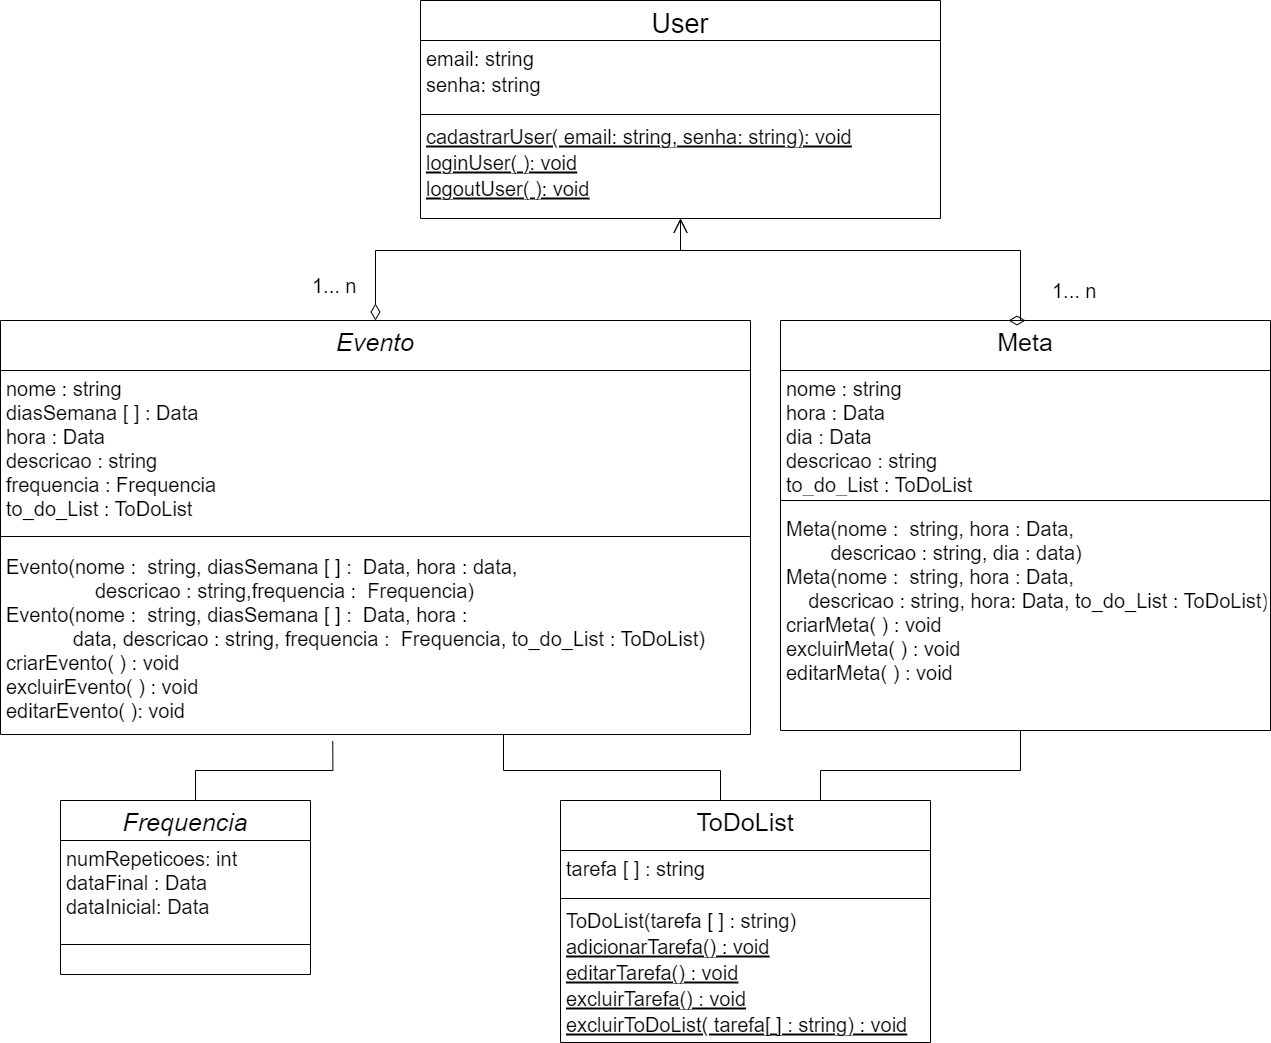

The diagram above was exported from draw.io. Its source (the exported page's mxGraphModel, read from the mxfile embedded in the PNG):
<mxGraphModel dx="1736" dy="1348" grid="1" gridSize="10" guides="1" tooltips="1" connect="1" arrows="1" fold="1" page="0" pageScale="1" pageWidth="827" pageHeight="1169" math="0" shadow="0">
  <root>
    <mxCell id="WIyWlLk6GJQsqaUBKTNV-0" />
    <mxCell id="WIyWlLk6GJQsqaUBKTNV-1" parent="WIyWlLk6GJQsqaUBKTNV-0" />
    <mxCell id="zkfFHV4jXpPFQw0GAbJ--0" value="Evento" style="swimlane;fontStyle=2;align=center;verticalAlign=top;childLayout=stackLayout;horizontal=1;startSize=50;horizontalStack=0;resizeParent=1;resizeLast=0;collapsible=1;marginBottom=0;rounded=0;shadow=0;strokeWidth=1;fontSize=25;" parent="WIyWlLk6GJQsqaUBKTNV-1" vertex="1">
      <mxGeometry x="10" y="70" width="750" height="414" as="geometry">
        <mxRectangle x="230" y="140" width="160" height="26" as="alternateBounds" />
      </mxGeometry>
    </mxCell>
    <mxCell id="zkfFHV4jXpPFQw0GAbJ--3" value="nome : string&#10;diasSemana [ ] : Data&#10;hora : Data&#10;descricao : string&#10;frequencia : Frequencia&#10;to_do_List : ToDoList" style="text;align=left;verticalAlign=top;spacingLeft=4;spacingRight=4;overflow=hidden;rotatable=0;points=[[0,0.5],[1,0.5]];portConstraint=eastwest;rounded=0;shadow=0;html=0;fontSize=20;" parent="zkfFHV4jXpPFQw0GAbJ--0" vertex="1">
      <mxGeometry y="50" width="750" height="154" as="geometry" />
    </mxCell>
    <mxCell id="zkfFHV4jXpPFQw0GAbJ--4" value="" style="line;html=1;strokeWidth=1;align=left;verticalAlign=middle;spacingTop=-1;spacingLeft=3;spacingRight=3;rotatable=0;labelPosition=right;points=[];portConstraint=eastwest;fontSize=20;" parent="zkfFHV4jXpPFQw0GAbJ--0" vertex="1">
      <mxGeometry y="204" width="750" height="24" as="geometry" />
    </mxCell>
    <mxCell id="zkfFHV4jXpPFQw0GAbJ--5" value="Evento(nome :  string, diasSemana [ ] :  Data, hora : data, &#10;                descricao : string,frequencia :  Frequencia)&#10;Evento(nome :  string, diasSemana [ ] :  Data, hora : &#10;            data, descricao : string, frequencia :  Frequencia, to_do_List : ToDoList)&#10;criarEvento( ) : void&#10;excluirEvento( ) : void&#10;editarEvento( ): void" style="text;align=left;verticalAlign=top;spacingLeft=4;spacingRight=4;overflow=hidden;rotatable=0;points=[[0,0.5],[1,0.5]];portConstraint=eastwest;fontSize=20;" parent="zkfFHV4jXpPFQw0GAbJ--0" vertex="1">
      <mxGeometry y="228" width="750" height="186" as="geometry" />
    </mxCell>
    <mxCell id="zkfFHV4jXpPFQw0GAbJ--6" value="ToDoList" style="swimlane;fontStyle=0;align=center;verticalAlign=top;childLayout=stackLayout;horizontal=1;startSize=50;horizontalStack=0;resizeParent=1;resizeLast=0;collapsible=1;marginBottom=0;rounded=0;shadow=0;strokeWidth=1;fontSize=25;" parent="WIyWlLk6GJQsqaUBKTNV-1" vertex="1">
      <mxGeometry x="570" y="550" width="370" height="242" as="geometry">
        <mxRectangle x="130" y="380" width="160" height="26" as="alternateBounds" />
      </mxGeometry>
    </mxCell>
    <mxCell id="zkfFHV4jXpPFQw0GAbJ--7" value="tarefa [ ] : string " style="text;align=left;verticalAlign=top;spacingLeft=4;spacingRight=4;overflow=hidden;rotatable=0;points=[[0,0.5],[1,0.5]];portConstraint=eastwest;fontSize=20;" parent="zkfFHV4jXpPFQw0GAbJ--6" vertex="1">
      <mxGeometry y="50" width="370" height="44" as="geometry" />
    </mxCell>
    <mxCell id="zkfFHV4jXpPFQw0GAbJ--9" value="" style="line;html=1;strokeWidth=1;align=left;verticalAlign=middle;spacingTop=-1;spacingLeft=3;spacingRight=3;rotatable=0;labelPosition=right;points=[];portConstraint=eastwest;fontSize=20;" parent="zkfFHV4jXpPFQw0GAbJ--6" vertex="1">
      <mxGeometry y="94" width="370" height="8" as="geometry" />
    </mxCell>
    <mxCell id="zkfFHV4jXpPFQw0GAbJ--10" value="ToDoList(tarefa [ ] : string)" style="text;align=left;verticalAlign=top;spacingLeft=4;spacingRight=4;overflow=hidden;rotatable=0;points=[[0,0.5],[1,0.5]];portConstraint=eastwest;fontStyle=0;fontSize=20;" parent="zkfFHV4jXpPFQw0GAbJ--6" vertex="1">
      <mxGeometry y="102" width="370" height="26" as="geometry" />
    </mxCell>
    <mxCell id="6BL7bTAuib7kfEbQ-DZV-24" value="adicionarTarefa() : void" style="text;align=left;verticalAlign=top;spacingLeft=4;spacingRight=4;overflow=hidden;rotatable=0;points=[[0,0.5],[1,0.5]];portConstraint=eastwest;fontStyle=4;fontSize=20;" parent="zkfFHV4jXpPFQw0GAbJ--6" vertex="1">
      <mxGeometry y="128" width="370" height="26" as="geometry" />
    </mxCell>
    <mxCell id="zkfFHV4jXpPFQw0GAbJ--11" value="editarTarefa() : void" style="text;align=left;verticalAlign=top;spacingLeft=4;spacingRight=4;overflow=hidden;rotatable=0;points=[[0,0.5],[1,0.5]];portConstraint=eastwest;fontStyle=4;fontSize=20;" parent="zkfFHV4jXpPFQw0GAbJ--6" vertex="1">
      <mxGeometry y="154" width="370" height="26" as="geometry" />
    </mxCell>
    <mxCell id="6BL7bTAuib7kfEbQ-DZV-21" value="excluirTarefa() : void" style="text;align=left;verticalAlign=top;spacingLeft=4;spacingRight=4;overflow=hidden;rotatable=0;points=[[0,0.5],[1,0.5]];portConstraint=eastwest;fontStyle=4;fontSize=20;" parent="zkfFHV4jXpPFQw0GAbJ--6" vertex="1">
      <mxGeometry y="180" width="370" height="26" as="geometry" />
    </mxCell>
    <mxCell id="6BL7bTAuib7kfEbQ-DZV-22" value="excluirToDoList( tarefa[ ] : string) : void" style="text;align=left;verticalAlign=top;spacingLeft=4;spacingRight=4;overflow=hidden;rotatable=0;points=[[0,0.5],[1,0.5]];portConstraint=eastwest;fontStyle=4;fontSize=20;" parent="zkfFHV4jXpPFQw0GAbJ--6" vertex="1">
      <mxGeometry y="206" width="370" height="26" as="geometry" />
    </mxCell>
    <mxCell id="zkfFHV4jXpPFQw0GAbJ--17" value="Meta" style="swimlane;fontStyle=0;align=center;verticalAlign=top;childLayout=stackLayout;horizontal=1;startSize=50;horizontalStack=0;resizeParent=1;resizeLast=0;collapsible=1;marginBottom=0;rounded=0;shadow=0;strokeWidth=1;fontSize=25;" parent="WIyWlLk6GJQsqaUBKTNV-1" vertex="1">
      <mxGeometry x="790" y="70" width="490" height="410" as="geometry">
        <mxRectangle x="550" y="140" width="160" height="26" as="alternateBounds" />
      </mxGeometry>
    </mxCell>
    <mxCell id="zkfFHV4jXpPFQw0GAbJ--18" value="nome : string&#10;hora : Data&#10;dia : Data&#10;descricao : string&#10;to_do_List : ToDoList" style="text;align=left;verticalAlign=top;spacingLeft=4;spacingRight=4;overflow=hidden;rotatable=0;points=[[0,0.5],[1,0.5]];portConstraint=eastwest;fontSize=20;" parent="zkfFHV4jXpPFQw0GAbJ--17" vertex="1">
      <mxGeometry y="50" width="490" height="120" as="geometry" />
    </mxCell>
    <mxCell id="zkfFHV4jXpPFQw0GAbJ--23" value="" style="line;html=1;strokeWidth=1;align=left;verticalAlign=middle;spacingTop=-1;spacingLeft=3;spacingRight=3;rotatable=0;labelPosition=right;points=[];portConstraint=eastwest;fontSize=20;" parent="zkfFHV4jXpPFQw0GAbJ--17" vertex="1">
      <mxGeometry y="170" width="490" height="20" as="geometry" />
    </mxCell>
    <mxCell id="zkfFHV4jXpPFQw0GAbJ--24" value="Meta(nome :  string, hora : Data, &#10;        descricao : string, dia : data)&#10;Meta(nome :  string, hora : Data, &#10;    descricao : string, hora: Data, to_do_List : ToDoList)&#10;criarMeta( ) : void&#10;excluirMeta( ) : void&#10;editarMeta( ) : void" style="text;align=left;verticalAlign=top;spacingLeft=4;spacingRight=4;overflow=hidden;rotatable=0;points=[[0,0.5],[1,0.5]];portConstraint=eastwest;fontSize=20;" parent="zkfFHV4jXpPFQw0GAbJ--17" vertex="1">
      <mxGeometry y="190" width="490" height="174" as="geometry" />
    </mxCell>
    <mxCell id="6BL7bTAuib7kfEbQ-DZV-0" value="User" style="swimlane;fontStyle=0;align=center;verticalAlign=top;childLayout=stackLayout;horizontal=1;startSize=40;horizontalStack=0;resizeParent=1;resizeLast=0;collapsible=1;marginBottom=0;rounded=0;shadow=0;strokeWidth=1;fontSize=27;" parent="WIyWlLk6GJQsqaUBKTNV-1" vertex="1">
      <mxGeometry x="430" y="-250" width="520" height="218" as="geometry">
        <mxRectangle x="130" y="380" width="160" height="26" as="alternateBounds" />
      </mxGeometry>
    </mxCell>
    <mxCell id="6BL7bTAuib7kfEbQ-DZV-1" value="email: string" style="text;align=left;verticalAlign=top;spacingLeft=4;spacingRight=4;overflow=hidden;rotatable=0;points=[[0,0.5],[1,0.5]];portConstraint=eastwest;fontSize=20;" parent="6BL7bTAuib7kfEbQ-DZV-0" vertex="1">
      <mxGeometry y="40" width="520" height="26" as="geometry" />
    </mxCell>
    <mxCell id="6BL7bTAuib7kfEbQ-DZV-2" value="senha: string" style="text;align=left;verticalAlign=top;spacingLeft=4;spacingRight=4;overflow=hidden;rotatable=0;points=[[0,0.5],[1,0.5]];portConstraint=eastwest;rounded=0;shadow=0;html=0;fontSize=20;" parent="6BL7bTAuib7kfEbQ-DZV-0" vertex="1">
      <mxGeometry y="66" width="520" height="44" as="geometry" />
    </mxCell>
    <mxCell id="6BL7bTAuib7kfEbQ-DZV-3" value="" style="line;html=1;strokeWidth=1;align=left;verticalAlign=middle;spacingTop=-1;spacingLeft=3;spacingRight=3;rotatable=0;labelPosition=right;points=[];portConstraint=eastwest;fontSize=20;" parent="6BL7bTAuib7kfEbQ-DZV-0" vertex="1">
      <mxGeometry y="110" width="520" height="8" as="geometry" />
    </mxCell>
    <mxCell id="6BL7bTAuib7kfEbQ-DZV-4" value="cadastrarUser( email: string, senha: string): void" style="text;align=left;verticalAlign=top;spacingLeft=4;spacingRight=4;overflow=hidden;rotatable=0;points=[[0,0.5],[1,0.5]];portConstraint=eastwest;fontStyle=4;fontSize=20;" parent="6BL7bTAuib7kfEbQ-DZV-0" vertex="1">
      <mxGeometry y="118" width="520" height="26" as="geometry" />
    </mxCell>
    <mxCell id="6BL7bTAuib7kfEbQ-DZV-5" value="loginUser( ): void" style="text;align=left;verticalAlign=top;spacingLeft=4;spacingRight=4;overflow=hidden;rotatable=0;points=[[0,0.5],[1,0.5]];portConstraint=eastwest;fontStyle=4;fontSize=20;" parent="6BL7bTAuib7kfEbQ-DZV-0" vertex="1">
      <mxGeometry y="144" width="520" height="26" as="geometry" />
    </mxCell>
    <mxCell id="6BL7bTAuib7kfEbQ-DZV-20" value="logoutUser( ): void" style="text;align=left;verticalAlign=top;spacingLeft=4;spacingRight=4;overflow=hidden;rotatable=0;points=[[0,0.5],[1,0.5]];portConstraint=eastwest;fontStyle=4;fontSize=20;" parent="6BL7bTAuib7kfEbQ-DZV-0" vertex="1">
      <mxGeometry y="170" width="520" height="48" as="geometry" />
    </mxCell>
    <mxCell id="xVzhpFZIFgenevgdEOlm-1" value="Frequencia" style="swimlane;fontStyle=2;align=center;verticalAlign=top;childLayout=stackLayout;horizontal=1;startSize=40;horizontalStack=0;resizeParent=1;resizeLast=0;collapsible=1;marginBottom=0;rounded=0;shadow=0;strokeWidth=1;fontSize=25;" parent="WIyWlLk6GJQsqaUBKTNV-1" vertex="1">
      <mxGeometry x="70" y="550" width="250" height="174" as="geometry">
        <mxRectangle x="230" y="140" width="160" height="26" as="alternateBounds" />
      </mxGeometry>
    </mxCell>
    <mxCell id="xVzhpFZIFgenevgdEOlm-9" value="numRepeticoes: int&#10;dataFinal : Data&#10;dataInicial: Data" style="text;align=left;verticalAlign=top;spacingLeft=4;spacingRight=4;overflow=hidden;rotatable=0;points=[[0,0.5],[1,0.5]];portConstraint=eastwest;rounded=0;shadow=0;html=0;fontSize=20;" parent="xVzhpFZIFgenevgdEOlm-1" vertex="1">
      <mxGeometry y="40" width="250" height="74" as="geometry" />
    </mxCell>
    <mxCell id="xVzhpFZIFgenevgdEOlm-3" value="" style="line;html=1;strokeWidth=1;align=left;verticalAlign=middle;spacingTop=-1;spacingLeft=3;spacingRight=3;rotatable=0;labelPosition=right;points=[];portConstraint=eastwest;fontSize=20;" parent="xVzhpFZIFgenevgdEOlm-1" vertex="1">
      <mxGeometry y="114" width="250" height="60" as="geometry" />
    </mxCell>
    <mxCell id="xVzhpFZIFgenevgdEOlm-8" value="" style="endArrow=none;html=1;edgeStyle=orthogonalEdgeStyle;rounded=0;exitX=0.75;exitY=0;exitDx=0;exitDy=0;entryX=0.5;entryY=1;entryDx=0;entryDy=0;fontSize=20;" parent="WIyWlLk6GJQsqaUBKTNV-1" source="zkfFHV4jXpPFQw0GAbJ--6" target="zkfFHV4jXpPFQw0GAbJ--17" edge="1">
      <mxGeometry relative="1" as="geometry">
        <mxPoint x="390" y="450" as="sourcePoint" />
        <mxPoint x="520" y="260" as="targetPoint" />
        <Array as="points">
          <mxPoint x="830" y="550" />
          <mxPoint x="830" y="520" />
          <mxPoint x="1030" y="520" />
        </Array>
      </mxGeometry>
    </mxCell>
    <mxCell id="6BL7bTAuib7kfEbQ-DZV-19" value="" style="endArrow=none;html=1;edgeStyle=orthogonalEdgeStyle;rounded=0;fontSize=20;" parent="WIyWlLk6GJQsqaUBKTNV-1" source="zkfFHV4jXpPFQw0GAbJ--6" edge="1">
      <mxGeometry relative="1" as="geometry">
        <mxPoint x="400" y="450" as="sourcePoint" />
        <mxPoint x="513" y="484" as="targetPoint" />
        <Array as="points">
          <mxPoint x="730" y="520" />
          <mxPoint x="513" y="520" />
          <mxPoint x="513" y="484" />
        </Array>
      </mxGeometry>
    </mxCell>
    <mxCell id="xVzhpFZIFgenevgdEOlm-13" value="1... n" style="endArrow=open;html=1;endSize=12;startArrow=diamondThin;startSize=14;startFill=0;edgeStyle=orthogonalEdgeStyle;align=left;verticalAlign=bottom;rounded=0;entryX=0.5;entryY=1;entryDx=0;entryDy=0;exitX=0.5;exitY=0;exitDx=0;exitDy=0;fontSize=20;" parent="WIyWlLk6GJQsqaUBKTNV-1" source="zkfFHV4jXpPFQw0GAbJ--0" target="6BL7bTAuib7kfEbQ-DZV-0" edge="1">
      <mxGeometry x="-0.9021" y="65" relative="1" as="geometry">
        <mxPoint x="340" y="50" as="sourcePoint" />
        <mxPoint x="390" y="-30" as="targetPoint" />
        <Array as="points">
          <mxPoint x="385" />
          <mxPoint x="690" />
        </Array>
        <mxPoint as="offset" />
      </mxGeometry>
    </mxCell>
    <mxCell id="TfaaKFToqSFLRHs-eyJy-0" value="1... n" style="endArrow=open;html=1;endSize=12;startArrow=diamondThin;startSize=14;startFill=0;edgeStyle=orthogonalEdgeStyle;align=left;verticalAlign=bottom;rounded=0;exitX=0.5;exitY=0;exitDx=0;exitDy=0;entryX=0.5;entryY=1;entryDx=0;entryDy=0;fontSize=20;" parent="WIyWlLk6GJQsqaUBKTNV-1" source="zkfFHV4jXpPFQw0GAbJ--17" target="6BL7bTAuib7kfEbQ-DZV-0" edge="1">
      <mxGeometry x="-0.9095" y="-30" relative="1" as="geometry">
        <mxPoint x="960" y="20" as="sourcePoint" />
        <mxPoint x="1037.9999999999998" y="-89.99999999999977" as="targetPoint" />
        <Array as="points">
          <mxPoint x="1030" />
          <mxPoint x="690" />
        </Array>
        <mxPoint as="offset" />
      </mxGeometry>
    </mxCell>
    <mxCell id="C47hCKaCEHYhESDB_da1-0" value="" style="endArrow=none;html=1;edgeStyle=orthogonalEdgeStyle;rounded=0;fontSize=20;exitX=0.5;exitY=0;exitDx=0;exitDy=0;entryX=0.443;entryY=1.036;entryDx=0;entryDy=0;entryPerimeter=0;" edge="1" parent="WIyWlLk6GJQsqaUBKTNV-1" source="xVzhpFZIFgenevgdEOlm-1" target="zkfFHV4jXpPFQw0GAbJ--5">
      <mxGeometry relative="1" as="geometry">
        <mxPoint x="430" y="1030" as="sourcePoint" />
        <mxPoint x="205" y="540" as="targetPoint" />
        <Array as="points">
          <mxPoint x="205" y="520" />
          <mxPoint x="342" y="520" />
        </Array>
      </mxGeometry>
    </mxCell>
  </root>
</mxGraphModel>